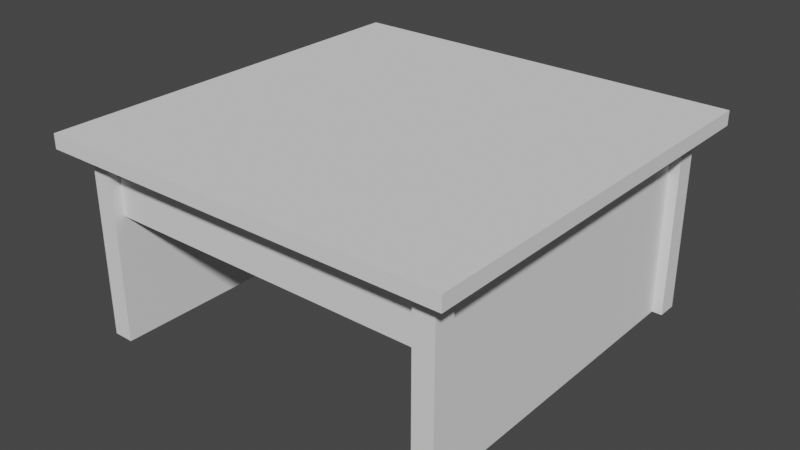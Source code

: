 # Source: Table.blend  (saved by Blender 2.90.8; exported with 4.5.12 LTS)
import bpy
from mathutils import Matrix  # noqa: F401  (used for matrix-valued properties, if any)

bpy.ops.wm.read_factory_settings(use_empty=True)
scene = bpy.context.scene
scene.name = 'Scene'

# ---- collections
col_collection = bpy.data.collections.new('Collection'); scene.collection.children.link(col_collection)

# ---- world
world_world = bpy.data.worlds.new('World'); scene.world = world_world
world_world.use_nodes = True; world_world.node_tree.nodes.clear()
_N = world_world.node_tree.nodes; _L = world_world.node_tree.links
n0 = _N.new('ShaderNodeOutputWorld'); n0.name = 'World Output'; n0.location = (300, 300)
n1 = _N.new('ShaderNodeBackground'); n1.name = 'Background'; n1.location = (10, 300)
n1.inputs[0].default_value = (0.05088, 0.05088, 0.05088, 1.0)
_L.new(n1.outputs[0], n0.inputs[0])
n0.is_active_output = True
world_world.color = (0.05088, 0.05088, 0.05088)
world_world.use_sun_shadow = False
world_world.sun_shadow_jitter_overblur = 0.0

# ---- meshes
me_cube = bpy.data.meshes.new('Cube')
me_cube.from_pydata([(-1.0, -1.0, 0.93), (-1.0, -1.0, 1.0), (-1.0, 1.0, 0.93), (-1.0, 1.0, 1.0), (1.0, -1.0, 0.93), (1.0, -1.0, 1.0), (1.0, 1.0, 0.93), (1.0, 1.0, 1.0), (0.9, 1.0, 0.93), (0.8, 1.0, 0.93), (-0.8, 1.0, 0.93), (-0.9, 1.0, 0.93), (-0.9, 1.0, 1.0), (-0.8, 1.0, 1.0), (0.8, 1.0, 1.0), (0.9, 1.0, 1.0), (-0.9, -1.0, 0.93), (-0.8, -1.0, 0.93), (0.8, -1.0, 0.93), (0.9, -1.0, 0.93), (0.9, -1.0, 1.0), (0.8, -1.0, 1.0), (-0.8, -1.0, 1.0), (-0.9, -1.0, 1.0), (-1.0, 0.9, 0.93), (-1.0, 0.8, 0.93), (-1.0, -0.8, 0.93), (-1.0, -0.9, 0.93), (-1.0, -0.9, 1.0), (-1.0, -0.8, 1.0), (-1.0, 0.8, 1.0), (-1.0, 0.9, 1.0), (1.0, -0.9, 0.93), (1.0, -0.8, 0.93), (1.0, 0.8, 0.93), (1.0, 0.9, 0.93), (1.0, 0.9, 1.0), (1.0, 0.8, 1.0), (1.0, -0.8, 1.0), (1.0, -0.9, 1.0), (0.9, 0.9, 1.0), (0.9, 0.8, 1.0), (0.9, -0.8, 1.0), (0.9, -0.9, 1.0), (0.8, 0.9, 1.0), (0.8, 0.8, 1.0), (0.8, -0.8, 1.0), (0.8, -0.9, 1.0), (-0.8, 0.9, 1.0), (-0.8, 0.8, 1.0), (-0.8, -0.8, 1.0), (-0.8, -0.9, 1.0), (-0.9, 0.9, 1.0), (-0.9, 0.8, 1.0), (-0.9, -0.8, 1.0), (-0.9, -0.9, 1.0), (-0.9, 0.9, 0.93), (-0.9, 0.8, 0.93), (-0.9, -0.8, 0.93), (-0.9, -0.9, 0.93), (-0.8, 0.9, 0.93), (-0.8, 0.8, 0.93), (-0.8, -0.8, 0.93), (-0.8, -0.9, 0.93), (0.8, 0.9, 0.93), (0.8, 0.8, 0.93), (0.8, -0.8, 0.93), (0.8, -0.9, 0.93), (0.9, 0.9, 0.93), (0.9, 0.8, 0.93), (0.9, -0.8, 0.93), (0.9, -0.9, 0.93), (-0.9, 0.9, 0.03), (-0.9, 0.8, 0.03), (-0.9, -0.8, 0.03), (-0.9, -0.9, 0.03), (-0.8, 0.9, 0.03), (-0.8, 0.8, 0.03), (-0.8, -0.8, 0.03), (-0.8, -0.9, 0.03), (0.8, 0.9, 0.03), (0.8, 0.8, 0.03), (0.8, -0.8, 0.03), (0.8, -0.9, 0.03), (0.9, 0.9, 0.03), (0.9, 0.8, 0.03), (0.9, -0.8, 0.03), (0.9, -0.9, 0.03), (-0.85, 0.8, 0.93), (-0.85, -0.8, 0.93), (0.85, 0.8, 0.93), (0.85, -0.8, 0.93), (-0.85, -0.8, 0.03), (-0.85, 0.8, 0.03), (0.8, 0.85, 0.93), (-0.8, 0.85, 0.93), (-0.8, 0.85, 0.03), (0.85, 0.8, 0.03), (0.85, -0.8, 0.03), (0.8, 0.85, 0.03), (-0.8, -0.8, 0.63), (0.8, -0.8, 0.63), (0.8, -0.85, 0.93), (-0.8, -0.85, 0.93), (0.8, -0.85, 0.63), (-0.8, -0.85, 0.63)], [], [(24, 31, 3, 2), (8, 15, 7, 6), (32, 39, 5, 4), (16, 23, 1, 0), (71, 32, 4, 19), (55, 28, 1, 23), (39, 43, 20, 5), (43, 47, 21, 20), (47, 51, 22, 21), (51, 55, 23, 22), (27, 59, 16, 0), (59, 63, 17, 16), (63, 67, 18, 17), (67, 71, 19, 18), (4, 5, 20, 19), (19, 20, 21, 18), (18, 21, 22, 17), (17, 22, 23, 16), (2, 3, 12, 11), (11, 12, 13, 10), (10, 13, 14, 9), (9, 14, 15, 8), (9, 8, 68, 64), (63, 59, 75, 79), (71, 67, 83, 87), (67, 66, 82, 83), (10, 9, 64, 60), (59, 58, 74, 75), (61, 65, 66, 62), (11, 10, 60, 56), (66, 65, 81, 82), (69, 70, 91, 90), (56, 60, 76, 72), (2, 11, 56, 24), (24, 56, 57, 25), (25, 57, 58, 26), (26, 58, 59, 27), (13, 12, 52, 48), (48, 52, 53, 49), (49, 53, 54, 50), (50, 54, 55, 51), (14, 13, 48, 44), (44, 48, 49, 45), (45, 49, 50, 46), (46, 50, 51, 47), (15, 14, 44, 40), (40, 44, 45, 41), (41, 45, 46, 42), (42, 46, 47, 43), (7, 15, 40, 36), (36, 40, 41, 37), (37, 41, 42, 38), (38, 42, 43, 39), (12, 3, 31, 52), (52, 31, 30, 53), (53, 30, 29, 54), (54, 29, 28, 55), (8, 6, 35, 68), (68, 35, 34, 69), (69, 34, 33, 70), (70, 33, 32, 71), (6, 7, 36, 35), (35, 36, 37, 34), (34, 37, 38, 33), (33, 38, 39, 32), (0, 1, 28, 27), (27, 28, 29, 26), (26, 29, 30, 25), (25, 30, 31, 24), (80, 84, 85, 81), (82, 86, 87, 83), (72, 76, 77, 73), (74, 78, 79, 75), (93, 77, 78, 92), (68, 69, 85, 84), (61, 62, 78, 77), (65, 61, 77, 81), (74, 58, 89, 92), (62, 63, 79, 78), (70, 71, 87, 86), (57, 56, 72, 73), (64, 68, 84, 80), (89, 88, 93, 92), (95, 94, 99, 96), (90, 91, 98, 97), (57, 73, 93, 88), (64, 80, 99, 94), (99, 81, 77, 96), (58, 57, 88, 89), (76, 60, 95, 96), (85, 69, 90, 97), (82, 81, 97, 98), (60, 64, 94, 95), (70, 86, 98, 91), (62, 66, 101, 100), (102, 103, 105, 104), (100, 101, 104, 105), (67, 63, 103, 102)])
_uv = me_cube.uv_layers.new(name='UVMap')
_uv.uv.foreach_set('vector', [0.375, 0.2, 0.625, 0.2, 0.625, 0.25, 0.375, 0.25, 0.375, 0.45, 0.625, 0.45, 0.625, 0.5, 0.375, 0.5, 0.375, 0.7, 0.625, 0.7, 0.625, 0.75, 0.375, 0.75, 0.375, 0.95, 0.625, 0.95, 0.625, 1.0, 0.375, 1.0, 0.325, 0.7, 0.375, 0.7, 0.375, 0.75, 0.325, 0.75, 0.825, 0.7, 0.875, 0.7, 0.875, 0.75, 0.825, 0.75, 0.625, 0.7, 0.675, 0.7, 0.675, 0.75, 0.625, 0.75, 0.675, 0.7, 0.725, 0.7, 0.725, 0.75, 0.675, 0.75, 0.725, 0.7, 0.775, 0.7, 0.775, 0.75, 0.725, 0.75, 0.775, 0.7, 0.825, 0.7, 0.825, 0.75, 0.775, 0.75, 0.125, 0.7, 0.175, 0.7, 0.175, 0.75, 0.125, 0.75, 0.175, 0.7, 0.225, 0.7, 0.225, 0.75, 0.175, 0.75, 0.225, 0.7, 0.275, 0.7, 0.275, 0.75, 0.225, 0.75, 0.275, 0.7, 0.325, 0.7, 0.325, 0.75, 0.275, 0.75, 0.375, 0.75, 0.625, 0.75, 0.625, 0.8, 0.375, 0.8, 0.375, 0.8, 0.625, 0.8, 0.625, 0.85, 0.375, 0.85, 0.375, 0.85, 0.625, 0.85, 0.625, 0.9, 0.375, 0.9, 0.375, 0.9, 0.625, 0.9, 0.625, 0.95, 0.375, 0.95, 0.375, 0.25, 0.625, 0.25, 0.625, 0.3, 0.375, 0.3, 0.375, 0.3, 0.625, 0.3, 0.625, 0.35, 0.375, 0.35, 0.375, 0.35, 0.625, 0.35, 0.625, 0.4, 0.375, 0.4, 0.375, 0.4, 0.625, 0.4, 0.625, 0.45, 0.375, 0.45, 0.275, 0.5, 0.325, 0.5, 0.325, 0.55, 0.275, 0.55, 0.225, 0.7, 0.175, 0.7, 0.175, 0.7, 0.225, 0.7, 0.325, 0.7, 0.275, 0.7, 0.275, 0.7, 0.325, 0.7, 0.275, 0.7, 0.275, 0.65, 0.275, 0.65, 0.275, 0.7, 0.225, 0.5, 0.275, 0.5, 0.275, 0.55, 0.225, 0.55, 0.175, 0.7, 0.175, 0.65, 0.175, 0.65, 0.175, 0.7, 0.225, 0.6, 0.275, 0.6, 0.275, 0.65, 0.225, 0.65, 0.175, 0.5, 0.225, 0.5, 0.225, 0.55, 0.175, 0.55, 0.275, 0.65, 0.275, 0.6, 0.275, 0.6, 0.275, 0.65, 0.325, 0.6, 0.325, 0.65, 0.325, 0.65, 0.325, 0.6, 0.175, 0.55, 0.225, 0.55, 0.225, 0.55, 0.175, 0.55, 0.125, 0.5, 0.175, 0.5, 0.175, 0.55, 0.125, 0.55, 0.125, 0.55, 0.175, 0.55, 0.175, 0.6, 0.125, 0.6, 0.125, 0.6, 0.175, 0.6, 0.175, 0.65, 0.125, 0.65, 0.125, 0.65, 0.175, 0.65, 0.175, 0.7, 0.125, 0.7, 0.775, 0.5, 0.825, 0.5, 0.825, 0.55, 0.775, 0.55, 0.775, 0.55, 0.825, 0.55, 0.825, 0.6, 0.775, 0.6, 0.775, 0.6, 0.825, 0.6, 0.825, 0.65, 0.775, 0.65, 0.775, 0.65, 0.825, 0.65, 0.825, 0.7, 0.775, 0.7, 0.725, 0.5, 0.775, 0.5, 0.775, 0.55, 0.725, 0.55, 0.725, 0.55, 0.775, 0.55, 0.775, 0.6, 0.725, 0.6, 0.725, 0.6, 0.775, 0.6, 0.775, 0.65, 0.725, 0.65, 0.725, 0.65, 0.775, 0.65, 0.775, 0.7, 0.725, 0.7, 0.675, 0.5, 0.725, 0.5, 0.725, 0.55, 0.675, 0.55, 0.675, 0.55, 0.725, 0.55, 0.725, 0.6, 0.675, 0.6, 0.675, 0.6, 0.725, 0.6, 0.725, 0.65, 0.675, 0.65, 0.675, 0.65, 0.725, 0.65, 0.725, 0.7, 0.675, 0.7, 0.625, 0.5, 0.675, 0.5, 0.675, 0.55, 0.625, 0.55, 0.625, 0.55, 0.675, 0.55, 0.675, 0.6, 0.625, 0.6, 0.625, 0.6, 0.675, 0.6, 0.675, 0.65, 0.625, 0.65, 0.625, 0.65, 0.675, 0.65, 0.675, 0.7, 0.625, 0.7, 0.825, 0.5, 0.875, 0.5, 0.875, 0.55, 0.825, 0.55, 0.825, 0.55, 0.875, 0.55, 0.875, 0.6, 0.825, 0.6, 0.825, 0.6, 0.875, 0.6, 0.875, 0.65, 0.825, 0.65, 0.825, 0.65, 0.875, 0.65, 0.875, 0.7, 0.825, 0.7, 0.325, 0.5, 0.375, 0.5, 0.375, 0.55, 0.325, 0.55, 0.325, 0.55, 0.375, 0.55, 0.375, 0.6, 0.325, 0.6, 0.325, 0.6, 0.375, 0.6, 0.375, 0.65, 0.325, 0.65, 0.325, 0.65, 0.375, 0.65, 0.375, 0.7, 0.325, 0.7, 0.375, 0.5, 0.625, 0.5, 0.625, 0.55, 0.375, 0.55, 0.375, 0.55, 0.625, 0.55, 0.625, 0.6, 0.375, 0.6, 0.375, 0.6, 0.625, 0.6, 0.625, 0.65, 0.375, 0.65, 0.375, 0.65, 0.625, 0.65, 0.625, 0.7, 0.375, 0.7, 0.375, 0.0, 0.625, 0.0, 0.625, 0.05, 0.375, 0.05, 0.375, 0.05, 0.625, 0.05, 0.625, 0.1, 0.375, 0.1, 0.375, 0.1, 0.625, 0.1, 0.625, 0.15, 0.375, 0.15, 0.375, 0.15, 0.625, 0.15, 0.625, 0.2, 0.375, 0.2, 0.275, 0.55, 0.325, 0.55, 0.325, 0.6, 0.275, 0.6, 0.275, 0.65, 0.325, 0.65, 0.325, 0.7, 0.275, 0.7, 0.175, 0.55, 0.225, 0.55, 0.225, 0.6, 0.175, 0.6, 0.175, 0.65, 0.225, 0.65, 0.225, 0.7, 0.175, 0.7, 0.175, 0.6, 0.225, 0.6, 0.225, 0.65, 0.175, 0.65, 0.325, 0.55, 0.325, 0.6, 0.325, 0.6, 0.325, 0.55, 0.225, 0.6, 0.225, 0.65, 0.225, 0.65, 0.225, 0.6, 0.275, 0.6, 0.225, 0.6, 0.225, 0.6, 0.275, 0.6, 0.175, 0.65, 0.175, 0.65, 0.175, 0.65, 0.175, 0.65, 0.225, 0.65, 0.225, 0.7, 0.225, 0.7, 0.225, 0.65, 0.325, 0.65, 0.325, 0.7, 0.325, 0.7, 0.325, 0.65, 0.175, 0.6, 0.175, 0.55, 0.175, 0.55, 0.175, 0.6, 0.275, 0.55, 0.325, 0.55, 0.325, 0.55, 0.275, 0.55, 0.175, 0.65, 0.175, 0.6, 0.175, 0.6, 0.175, 0.65, 0.225, 0.55, 0.275, 0.55, 0.275, 0.55, 0.225, 0.55, 0.325, 0.6, 0.325, 0.65, 0.325, 0.65, 0.325, 0.6, 0.175, 0.6, 0.175, 0.6, 0.175, 0.6, 0.175, 0.6, 0.275, 0.55, 0.275, 0.55, 0.275, 0.55, 0.275, 0.55, 0.275, 0.55, 0.275, 0.6, 0.225, 0.6, 0.225, 0.55, 0.175, 0.65, 0.175, 0.6, 0.175, 0.6, 0.175, 0.65, 0.225, 0.55, 0.225, 0.55, 0.225, 0.55, 0.225, 0.55, 0.325, 0.6, 0.325, 0.6, 0.325, 0.6, 0.325, 0.6, 0.275, 0.65, 0.275, 0.6, 0.325, 0.6, 0.325, 0.65, 0.225, 0.55, 0.275, 0.55, 0.275, 0.55, 0.225, 0.55, 0.325, 0.65, 0.325, 0.65, 0.325, 0.65, 0.325, 0.65, 0.225, 0.65, 0.275, 0.65, 0.275, 0.65, 0.225, 0.65, 0.275, 0.7, 0.225, 0.7, 0.225, 0.7, 0.275, 0.7, 0.225, 0.65, 0.275, 0.65, 0.275, 0.7, 0.225, 0.7, 0.275, 0.7, 0.225, 0.7, 0.225, 0.7, 0.275, 0.7])
me_cube.use_remesh_fix_poles = True
me_cube.use_remesh_preserve_attributes = False
me_cube.use_mirror_vertex_groups = False
me_cube.update()

# ---- objects
ob_table = bpy.data.objects.new('Table', me_cube)

# ---- transforms, parenting, visibility, modifiers, constraints
ob_table.location = (0.0, 0.0, 0.0)
ob_table.lineart.crease_threshold = 0.0

# ---- collection membership
col_collection.objects.link(ob_table)

# ---- scene / render settings (as saved in the file)
scene.frame_start = 1; scene.frame_end = 250; scene.frame_set(1)
scene.render.engine = 'BLENDER_EEVEE_NEXT'
scene.cycles.use_denoising = False
scene.cycles.samples = 128
scene.cycles.sampling_pattern = 'TABULATED_SOBOL'
scene.cycles.use_adaptive_sampling = False
scene.cycles.use_light_tree = False
scene.view_settings.view_transform = 'Filmic'
bpy.context.view_layer.update()

# ---- added for rendering (the .blend has no active camera and no usable light): camera, sun
cam_auto = bpy.data.cameras.new('AutoCamera')
cam_auto.lens = 50.0
cam_auto.sensor_width = 36.0
cam_auto.clip_end = 1000.0
ob_auto_camera = bpy.data.objects.new('AutoCamera', cam_auto)
scene.collection.objects.link(ob_auto_camera)
ob_auto_camera.location = (2.76655, -3.31985, 2.72824)
ob_auto_camera.rotation_euler = (1.09748, -7.21219e-08, 0.694738)
scene.camera = ob_auto_camera
light_auto_sun = bpy.data.lights.new('AutoSun', 'SUN')
light_auto_sun.energy = 3.0
light_auto_sun.angle = 0.0523599
ob_auto_sun = bpy.data.objects.new('AutoSun', light_auto_sun)
scene.collection.objects.link(ob_auto_sun)
ob_auto_sun.rotation_euler = (0.872665, 0.174533, 0.523599)
bpy.context.view_layer.update()
